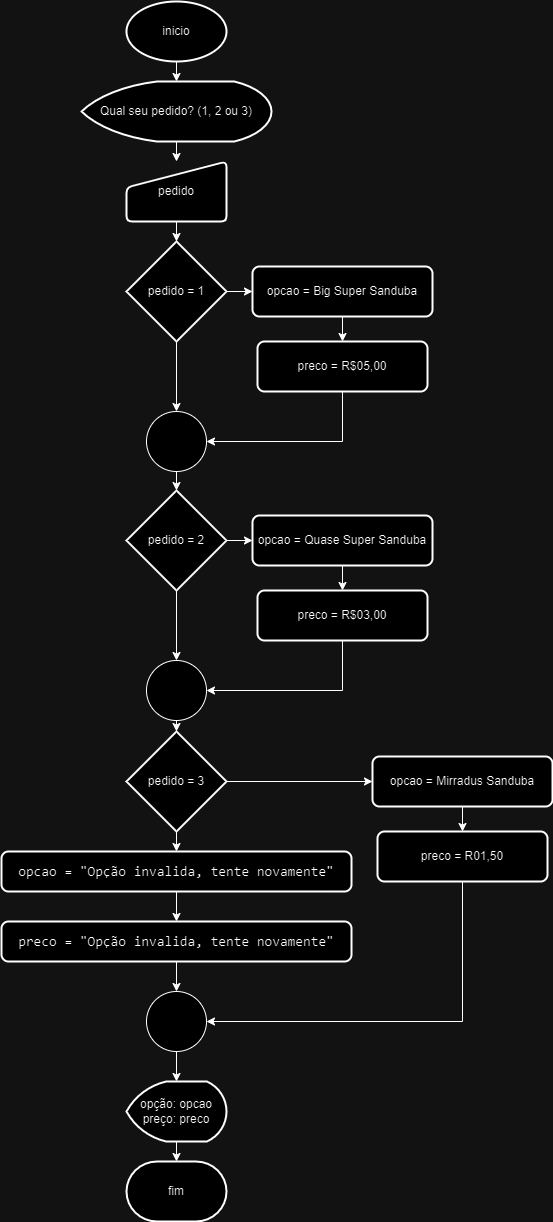

The diagram above was exported from draw.io. Its source (the exported page's mxGraphModel, read from the mxfile embedded in the PNG):
<mxGraphModel dx="1393" dy="896" grid="1" gridSize="10" guides="1" tooltips="1" connect="1" arrows="1" fold="1" page="1" pageScale="1" pageWidth="827" pageHeight="1169" math="0" shadow="0">
  <root>
    <mxCell id="0" />
    <mxCell id="1" parent="0" />
    <mxCell id="_hwh_xu_zrdrMKC4lksl-35" style="edgeStyle=orthogonalEdgeStyle;rounded=0;orthogonalLoop=1;jettySize=auto;html=1;exitX=0.5;exitY=1;exitDx=0;exitDy=0;exitPerimeter=0;entryX=0.5;entryY=0;entryDx=0;entryDy=0;" edge="1" parent="1" source="_hwh_xu_zrdrMKC4lksl-1" target="_hwh_xu_zrdrMKC4lksl-3">
      <mxGeometry relative="1" as="geometry" />
    </mxCell>
    <mxCell id="_hwh_xu_zrdrMKC4lksl-1" value="Qual seu pedido? (1, 2 ou 3)" style="strokeWidth=2;html=1;shape=mxgraph.flowchart.display;whiteSpace=wrap;" vertex="1" parent="1">
      <mxGeometry x="319" y="530" width="190" height="60" as="geometry" />
    </mxCell>
    <mxCell id="_hwh_xu_zrdrMKC4lksl-2" value="inicio" style="strokeWidth=2;html=1;shape=mxgraph.flowchart.start_1;whiteSpace=wrap;" vertex="1" parent="1">
      <mxGeometry x="364" y="450" width="100" height="60" as="geometry" />
    </mxCell>
    <mxCell id="_hwh_xu_zrdrMKC4lksl-3" value="pedido" style="html=1;strokeWidth=2;shape=manualInput;whiteSpace=wrap;rounded=1;size=26;arcSize=11;" vertex="1" parent="1">
      <mxGeometry x="364" y="610" width="100" height="60" as="geometry" />
    </mxCell>
    <mxCell id="_hwh_xu_zrdrMKC4lksl-8" style="edgeStyle=orthogonalEdgeStyle;rounded=0;orthogonalLoop=1;jettySize=auto;html=1;exitX=1;exitY=0.5;exitDx=0;exitDy=0;exitPerimeter=0;entryX=0;entryY=0.5;entryDx=0;entryDy=0;" edge="1" parent="1" source="_hwh_xu_zrdrMKC4lksl-4" target="_hwh_xu_zrdrMKC4lksl-5">
      <mxGeometry relative="1" as="geometry" />
    </mxCell>
    <mxCell id="_hwh_xu_zrdrMKC4lksl-4" value="pedido = 1" style="strokeWidth=2;html=1;shape=mxgraph.flowchart.decision;whiteSpace=wrap;" vertex="1" parent="1">
      <mxGeometry x="364" y="690" width="100" height="100" as="geometry" />
    </mxCell>
    <mxCell id="_hwh_xu_zrdrMKC4lksl-9" style="edgeStyle=orthogonalEdgeStyle;rounded=0;orthogonalLoop=1;jettySize=auto;html=1;exitX=0.5;exitY=1;exitDx=0;exitDy=0;entryX=0.5;entryY=0;entryDx=0;entryDy=0;" edge="1" parent="1" source="_hwh_xu_zrdrMKC4lksl-5" target="_hwh_xu_zrdrMKC4lksl-6">
      <mxGeometry relative="1" as="geometry" />
    </mxCell>
    <mxCell id="_hwh_xu_zrdrMKC4lksl-5" value="opcao = Big Super Sanduba" style="rounded=1;whiteSpace=wrap;html=1;absoluteArcSize=1;arcSize=14;strokeWidth=2;" vertex="1" parent="1">
      <mxGeometry x="490" y="715" width="180" height="50" as="geometry" />
    </mxCell>
    <mxCell id="_hwh_xu_zrdrMKC4lksl-6" value="preco = R$05,00" style="rounded=1;whiteSpace=wrap;html=1;absoluteArcSize=1;arcSize=14;strokeWidth=2;" vertex="1" parent="1">
      <mxGeometry x="495" y="790" width="170" height="50" as="geometry" />
    </mxCell>
    <mxCell id="_hwh_xu_zrdrMKC4lksl-10" value="" style="verticalLabelPosition=bottom;verticalAlign=top;html=1;shape=mxgraph.flowchart.on-page_reference;" vertex="1" parent="1">
      <mxGeometry x="384" y="860" width="60" height="60" as="geometry" />
    </mxCell>
    <mxCell id="_hwh_xu_zrdrMKC4lksl-11" style="edgeStyle=orthogonalEdgeStyle;rounded=0;orthogonalLoop=1;jettySize=auto;html=1;exitX=0.5;exitY=1;exitDx=0;exitDy=0;exitPerimeter=0;entryX=0.5;entryY=0;entryDx=0;entryDy=0;entryPerimeter=0;" edge="1" parent="1" source="_hwh_xu_zrdrMKC4lksl-4" target="_hwh_xu_zrdrMKC4lksl-10">
      <mxGeometry relative="1" as="geometry" />
    </mxCell>
    <mxCell id="_hwh_xu_zrdrMKC4lksl-12" style="edgeStyle=orthogonalEdgeStyle;rounded=0;orthogonalLoop=1;jettySize=auto;html=1;exitX=0.5;exitY=1;exitDx=0;exitDy=0;entryX=1;entryY=0.5;entryDx=0;entryDy=0;entryPerimeter=0;" edge="1" parent="1" source="_hwh_xu_zrdrMKC4lksl-6" target="_hwh_xu_zrdrMKC4lksl-10">
      <mxGeometry relative="1" as="geometry" />
    </mxCell>
    <mxCell id="_hwh_xu_zrdrMKC4lksl-13" style="edgeStyle=orthogonalEdgeStyle;rounded=0;orthogonalLoop=1;jettySize=auto;html=1;exitX=1;exitY=0.5;exitDx=0;exitDy=0;exitPerimeter=0;entryX=0;entryY=0.5;entryDx=0;entryDy=0;" edge="1" parent="1" source="_hwh_xu_zrdrMKC4lksl-14" target="_hwh_xu_zrdrMKC4lksl-16">
      <mxGeometry relative="1" as="geometry" />
    </mxCell>
    <mxCell id="_hwh_xu_zrdrMKC4lksl-14" value="pedido = 2" style="strokeWidth=2;html=1;shape=mxgraph.flowchart.decision;whiteSpace=wrap;" vertex="1" parent="1">
      <mxGeometry x="364" y="939" width="100" height="100" as="geometry" />
    </mxCell>
    <mxCell id="_hwh_xu_zrdrMKC4lksl-15" style="edgeStyle=orthogonalEdgeStyle;rounded=0;orthogonalLoop=1;jettySize=auto;html=1;exitX=0.5;exitY=1;exitDx=0;exitDy=0;entryX=0.5;entryY=0;entryDx=0;entryDy=0;" edge="1" parent="1" source="_hwh_xu_zrdrMKC4lksl-16" target="_hwh_xu_zrdrMKC4lksl-17">
      <mxGeometry relative="1" as="geometry" />
    </mxCell>
    <mxCell id="_hwh_xu_zrdrMKC4lksl-16" value="opcao = Quase Super Sanduba" style="rounded=1;whiteSpace=wrap;html=1;absoluteArcSize=1;arcSize=14;strokeWidth=2;" vertex="1" parent="1">
      <mxGeometry x="490" y="964" width="180" height="50" as="geometry" />
    </mxCell>
    <mxCell id="_hwh_xu_zrdrMKC4lksl-17" value="preco = R$03,00" style="rounded=1;whiteSpace=wrap;html=1;absoluteArcSize=1;arcSize=14;strokeWidth=2;" vertex="1" parent="1">
      <mxGeometry x="495" y="1039" width="170" height="50" as="geometry" />
    </mxCell>
    <mxCell id="_hwh_xu_zrdrMKC4lksl-18" value="" style="verticalLabelPosition=bottom;verticalAlign=top;html=1;shape=mxgraph.flowchart.on-page_reference;" vertex="1" parent="1">
      <mxGeometry x="384" y="1109" width="60" height="60" as="geometry" />
    </mxCell>
    <mxCell id="_hwh_xu_zrdrMKC4lksl-19" style="edgeStyle=orthogonalEdgeStyle;rounded=0;orthogonalLoop=1;jettySize=auto;html=1;exitX=0.5;exitY=1;exitDx=0;exitDy=0;exitPerimeter=0;entryX=0.5;entryY=0;entryDx=0;entryDy=0;entryPerimeter=0;" edge="1" parent="1" source="_hwh_xu_zrdrMKC4lksl-14" target="_hwh_xu_zrdrMKC4lksl-18">
      <mxGeometry relative="1" as="geometry" />
    </mxCell>
    <mxCell id="_hwh_xu_zrdrMKC4lksl-20" style="edgeStyle=orthogonalEdgeStyle;rounded=0;orthogonalLoop=1;jettySize=auto;html=1;exitX=0.5;exitY=1;exitDx=0;exitDy=0;entryX=1;entryY=0.5;entryDx=0;entryDy=0;entryPerimeter=0;" edge="1" parent="1" source="_hwh_xu_zrdrMKC4lksl-17" target="_hwh_xu_zrdrMKC4lksl-18">
      <mxGeometry relative="1" as="geometry" />
    </mxCell>
    <mxCell id="_hwh_xu_zrdrMKC4lksl-21" style="edgeStyle=orthogonalEdgeStyle;rounded=0;orthogonalLoop=1;jettySize=auto;html=1;exitX=1;exitY=0.5;exitDx=0;exitDy=0;exitPerimeter=0;entryX=0;entryY=0.5;entryDx=0;entryDy=0;" edge="1" parent="1" source="_hwh_xu_zrdrMKC4lksl-22" target="_hwh_xu_zrdrMKC4lksl-24">
      <mxGeometry relative="1" as="geometry" />
    </mxCell>
    <mxCell id="_hwh_xu_zrdrMKC4lksl-31" style="edgeStyle=orthogonalEdgeStyle;rounded=0;orthogonalLoop=1;jettySize=auto;html=1;exitX=0.5;exitY=1;exitDx=0;exitDy=0;exitPerimeter=0;entryX=0.5;entryY=0;entryDx=0;entryDy=0;" edge="1" parent="1" source="_hwh_xu_zrdrMKC4lksl-22" target="_hwh_xu_zrdrMKC4lksl-29">
      <mxGeometry relative="1" as="geometry" />
    </mxCell>
    <mxCell id="_hwh_xu_zrdrMKC4lksl-22" value="pedido = 3" style="strokeWidth=2;html=1;shape=mxgraph.flowchart.decision;whiteSpace=wrap;" vertex="1" parent="1">
      <mxGeometry x="364" y="1180" width="100" height="100" as="geometry" />
    </mxCell>
    <mxCell id="_hwh_xu_zrdrMKC4lksl-23" style="edgeStyle=orthogonalEdgeStyle;rounded=0;orthogonalLoop=1;jettySize=auto;html=1;exitX=0.5;exitY=1;exitDx=0;exitDy=0;entryX=0.5;entryY=0;entryDx=0;entryDy=0;" edge="1" parent="1" source="_hwh_xu_zrdrMKC4lksl-24" target="_hwh_xu_zrdrMKC4lksl-25">
      <mxGeometry relative="1" as="geometry" />
    </mxCell>
    <mxCell id="_hwh_xu_zrdrMKC4lksl-24" value="opcao = Mirradus Sanduba" style="rounded=1;whiteSpace=wrap;html=1;absoluteArcSize=1;arcSize=14;strokeWidth=2;" vertex="1" parent="1">
      <mxGeometry x="610" y="1205" width="180" height="50" as="geometry" />
    </mxCell>
    <mxCell id="_hwh_xu_zrdrMKC4lksl-25" value="preco = R01,50" style="rounded=1;whiteSpace=wrap;html=1;absoluteArcSize=1;arcSize=14;strokeWidth=2;" vertex="1" parent="1">
      <mxGeometry x="615" y="1280" width="170" height="50" as="geometry" />
    </mxCell>
    <mxCell id="_hwh_xu_zrdrMKC4lksl-26" value="" style="verticalLabelPosition=bottom;verticalAlign=top;html=1;shape=mxgraph.flowchart.on-page_reference;" vertex="1" parent="1">
      <mxGeometry x="384" y="1440" width="60" height="60" as="geometry" />
    </mxCell>
    <mxCell id="_hwh_xu_zrdrMKC4lksl-28" style="edgeStyle=orthogonalEdgeStyle;rounded=0;orthogonalLoop=1;jettySize=auto;html=1;exitX=0.5;exitY=1;exitDx=0;exitDy=0;entryX=1;entryY=0.5;entryDx=0;entryDy=0;entryPerimeter=0;" edge="1" parent="1" source="_hwh_xu_zrdrMKC4lksl-25" target="_hwh_xu_zrdrMKC4lksl-26">
      <mxGeometry relative="1" as="geometry" />
    </mxCell>
    <mxCell id="_hwh_xu_zrdrMKC4lksl-32" style="edgeStyle=orthogonalEdgeStyle;rounded=0;orthogonalLoop=1;jettySize=auto;html=1;exitX=0.5;exitY=1;exitDx=0;exitDy=0;entryX=0.5;entryY=0;entryDx=0;entryDy=0;" edge="1" parent="1" source="_hwh_xu_zrdrMKC4lksl-29" target="_hwh_xu_zrdrMKC4lksl-30">
      <mxGeometry relative="1" as="geometry" />
    </mxCell>
    <mxCell id="_hwh_xu_zrdrMKC4lksl-29" value="&lt;div style=&quot;font-family: Consolas, &amp;quot;Courier New&amp;quot;, monospace; font-size: 14px; line-height: 19px;&quot;&gt;&lt;span style=&quot;background-color: rgb(255, 255, 255);&quot;&gt;opcao = &quot;Opção invalida, tente novamente&quot;&lt;/span&gt;&lt;/div&gt;" style="rounded=1;whiteSpace=wrap;html=1;absoluteArcSize=1;arcSize=14;strokeWidth=2;" vertex="1" parent="1">
      <mxGeometry x="239" y="1300" width="350" height="40" as="geometry" />
    </mxCell>
    <mxCell id="_hwh_xu_zrdrMKC4lksl-30" value="&lt;div style=&quot;font-family: Consolas, &amp;quot;Courier New&amp;quot;, monospace; font-size: 14px; line-height: 19px;&quot;&gt;&lt;span style=&quot;background-color: rgb(255, 255, 255);&quot;&gt;preco = &quot;Opção invalida, tente novamente&quot;&lt;/span&gt;&lt;/div&gt;" style="rounded=1;whiteSpace=wrap;html=1;absoluteArcSize=1;arcSize=14;strokeWidth=2;" vertex="1" parent="1">
      <mxGeometry x="239" y="1370" width="350" height="40" as="geometry" />
    </mxCell>
    <mxCell id="_hwh_xu_zrdrMKC4lksl-33" style="edgeStyle=orthogonalEdgeStyle;rounded=0;orthogonalLoop=1;jettySize=auto;html=1;exitX=0.5;exitY=1;exitDx=0;exitDy=0;entryX=0.5;entryY=0;entryDx=0;entryDy=0;entryPerimeter=0;" edge="1" parent="1" source="_hwh_xu_zrdrMKC4lksl-30" target="_hwh_xu_zrdrMKC4lksl-26">
      <mxGeometry relative="1" as="geometry" />
    </mxCell>
    <mxCell id="_hwh_xu_zrdrMKC4lksl-34" style="edgeStyle=orthogonalEdgeStyle;rounded=0;orthogonalLoop=1;jettySize=auto;html=1;exitX=0.5;exitY=1;exitDx=0;exitDy=0;exitPerimeter=0;entryX=0.5;entryY=0;entryDx=0;entryDy=0;entryPerimeter=0;" edge="1" parent="1" source="_hwh_xu_zrdrMKC4lksl-2" target="_hwh_xu_zrdrMKC4lksl-1">
      <mxGeometry relative="1" as="geometry" />
    </mxCell>
    <mxCell id="_hwh_xu_zrdrMKC4lksl-36" style="edgeStyle=orthogonalEdgeStyle;rounded=0;orthogonalLoop=1;jettySize=auto;html=1;exitX=0.5;exitY=1;exitDx=0;exitDy=0;entryX=0.5;entryY=0;entryDx=0;entryDy=0;entryPerimeter=0;" edge="1" parent="1" source="_hwh_xu_zrdrMKC4lksl-3" target="_hwh_xu_zrdrMKC4lksl-4">
      <mxGeometry relative="1" as="geometry" />
    </mxCell>
    <mxCell id="_hwh_xu_zrdrMKC4lksl-37" style="edgeStyle=orthogonalEdgeStyle;rounded=0;orthogonalLoop=1;jettySize=auto;html=1;exitX=0.5;exitY=1;exitDx=0;exitDy=0;exitPerimeter=0;entryX=0.5;entryY=0;entryDx=0;entryDy=0;entryPerimeter=0;" edge="1" parent="1" source="_hwh_xu_zrdrMKC4lksl-10" target="_hwh_xu_zrdrMKC4lksl-14">
      <mxGeometry relative="1" as="geometry" />
    </mxCell>
    <mxCell id="_hwh_xu_zrdrMKC4lksl-38" style="edgeStyle=orthogonalEdgeStyle;rounded=0;orthogonalLoop=1;jettySize=auto;html=1;exitX=0.5;exitY=1;exitDx=0;exitDy=0;exitPerimeter=0;entryX=0.5;entryY=0;entryDx=0;entryDy=0;entryPerimeter=0;" edge="1" parent="1" source="_hwh_xu_zrdrMKC4lksl-18" target="_hwh_xu_zrdrMKC4lksl-22">
      <mxGeometry relative="1" as="geometry" />
    </mxCell>
    <mxCell id="_hwh_xu_zrdrMKC4lksl-39" value="opção: opcao&lt;br&gt;preço: preco" style="strokeWidth=2;html=1;shape=mxgraph.flowchart.display;whiteSpace=wrap;" vertex="1" parent="1">
      <mxGeometry x="364" y="1530" width="100" height="60" as="geometry" />
    </mxCell>
    <mxCell id="_hwh_xu_zrdrMKC4lksl-40" style="edgeStyle=orthogonalEdgeStyle;rounded=0;orthogonalLoop=1;jettySize=auto;html=1;exitX=0.5;exitY=1;exitDx=0;exitDy=0;exitPerimeter=0;entryX=0.5;entryY=0;entryDx=0;entryDy=0;entryPerimeter=0;" edge="1" parent="1" source="_hwh_xu_zrdrMKC4lksl-26" target="_hwh_xu_zrdrMKC4lksl-39">
      <mxGeometry relative="1" as="geometry" />
    </mxCell>
    <mxCell id="_hwh_xu_zrdrMKC4lksl-41" value="fim" style="strokeWidth=2;html=1;shape=mxgraph.flowchart.terminator;whiteSpace=wrap;" vertex="1" parent="1">
      <mxGeometry x="364" y="1610" width="100" height="60" as="geometry" />
    </mxCell>
    <mxCell id="_hwh_xu_zrdrMKC4lksl-42" style="edgeStyle=orthogonalEdgeStyle;rounded=0;orthogonalLoop=1;jettySize=auto;html=1;exitX=0.5;exitY=1;exitDx=0;exitDy=0;exitPerimeter=0;entryX=0.5;entryY=0;entryDx=0;entryDy=0;entryPerimeter=0;" edge="1" parent="1" source="_hwh_xu_zrdrMKC4lksl-39" target="_hwh_xu_zrdrMKC4lksl-41">
      <mxGeometry relative="1" as="geometry" />
    </mxCell>
  </root>
</mxGraphModel>